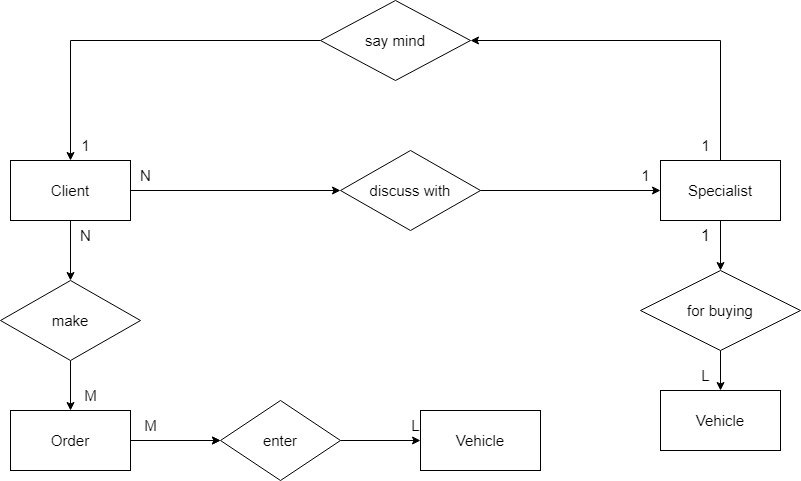

The diagram above was exported from draw.io. Its source (the exported page's mxGraphModel, read from the mxfile embedded in the PNG):
<mxGraphModel dx="835" dy="1949" grid="1" gridSize="10" guides="1" tooltips="1" connect="1" arrows="1" fold="1" page="1" pageScale="1" pageWidth="827" pageHeight="1169" math="0" shadow="0">
  <root>
    <mxCell id="0" />
    <mxCell id="1" parent="0" />
    <mxCell id="QmId7-qoxoB1WZI4K1ZC-6" style="edgeStyle=orthogonalEdgeStyle;rounded=0;orthogonalLoop=1;jettySize=auto;html=1;entryX=0;entryY=0.5;entryDx=0;entryDy=0;" edge="1" parent="1" source="QmId7-qoxoB1WZI4K1ZC-1" target="QmId7-qoxoB1WZI4K1ZC-5">
      <mxGeometry relative="1" as="geometry" />
    </mxCell>
    <mxCell id="QmId7-qoxoB1WZI4K1ZC-15" style="edgeStyle=orthogonalEdgeStyle;rounded=0;orthogonalLoop=1;jettySize=auto;html=1;exitX=0.5;exitY=1;exitDx=0;exitDy=0;entryX=0.5;entryY=0;entryDx=0;entryDy=0;" edge="1" parent="1" source="QmId7-qoxoB1WZI4K1ZC-1" target="QmId7-qoxoB1WZI4K1ZC-14">
      <mxGeometry relative="1" as="geometry" />
    </mxCell>
    <mxCell id="QmId7-qoxoB1WZI4K1ZC-1" value="&lt;font style=&quot;font-size: 15px;&quot;&gt;Client&lt;/font&gt;" style="whiteSpace=wrap;html=1;" vertex="1" parent="1">
      <mxGeometry x="30" y="150" width="120" height="60" as="geometry" />
    </mxCell>
    <mxCell id="QmId7-qoxoB1WZI4K1ZC-2" value="&lt;font style=&quot;font-size: 15px;&quot;&gt;Order&lt;/font&gt;" style="whiteSpace=wrap;html=1;" vertex="1" parent="1">
      <mxGeometry x="30" y="400" width="120" height="60" as="geometry" />
    </mxCell>
    <mxCell id="QmId7-qoxoB1WZI4K1ZC-3" value="&lt;font style=&quot;font-size: 15px;&quot;&gt;Vehicle&lt;/font&gt;" style="whiteSpace=wrap;html=1;" vertex="1" parent="1">
      <mxGeometry x="680" y="380" width="120" height="60" as="geometry" />
    </mxCell>
    <mxCell id="QmId7-qoxoB1WZI4K1ZC-11" style="edgeStyle=orthogonalEdgeStyle;rounded=0;orthogonalLoop=1;jettySize=auto;html=1;exitX=0.5;exitY=1;exitDx=0;exitDy=0;" edge="1" parent="1" source="QmId7-qoxoB1WZI4K1ZC-4" target="QmId7-qoxoB1WZI4K1ZC-10">
      <mxGeometry relative="1" as="geometry" />
    </mxCell>
    <mxCell id="QmId7-qoxoB1WZI4K1ZC-29" style="edgeStyle=orthogonalEdgeStyle;rounded=0;orthogonalLoop=1;jettySize=auto;html=1;entryX=1;entryY=0.5;entryDx=0;entryDy=0;exitX=0.5;exitY=0;exitDx=0;exitDy=0;" edge="1" parent="1" source="QmId7-qoxoB1WZI4K1ZC-4" target="QmId7-qoxoB1WZI4K1ZC-28">
      <mxGeometry relative="1" as="geometry">
        <mxPoint x="750" y="110" as="sourcePoint" />
        <mxPoint x="440" y="30" as="targetPoint" />
        <Array as="points">
          <mxPoint x="740" y="30" />
        </Array>
      </mxGeometry>
    </mxCell>
    <mxCell id="QmId7-qoxoB1WZI4K1ZC-4" value="&lt;font style=&quot;font-size: 15px;&quot;&gt;Specialist&lt;/font&gt;" style="whiteSpace=wrap;html=1;" vertex="1" parent="1">
      <mxGeometry x="680" y="150" width="120" height="60" as="geometry" />
    </mxCell>
    <mxCell id="QmId7-qoxoB1WZI4K1ZC-7" style="edgeStyle=orthogonalEdgeStyle;rounded=0;orthogonalLoop=1;jettySize=auto;html=1;entryX=0;entryY=0.5;entryDx=0;entryDy=0;" edge="1" parent="1" source="QmId7-qoxoB1WZI4K1ZC-5" target="QmId7-qoxoB1WZI4K1ZC-4">
      <mxGeometry relative="1" as="geometry" />
    </mxCell>
    <mxCell id="QmId7-qoxoB1WZI4K1ZC-5" value="&lt;font style=&quot;font-size: 15px;&quot;&gt;discuss with&lt;/font&gt;" style="rhombus;whiteSpace=wrap;html=1;" vertex="1" parent="1">
      <mxGeometry x="360" y="140" width="140" height="80" as="geometry" />
    </mxCell>
    <mxCell id="QmId7-qoxoB1WZI4K1ZC-8" value="&lt;font style=&quot;font-size: 15px;&quot;&gt;N&lt;/font&gt;" style="text;html=1;align=center;verticalAlign=middle;resizable=0;points=[];autosize=1;strokeColor=none;fillColor=none;" vertex="1" parent="1">
      <mxGeometry x="150" y="150" width="30" height="30" as="geometry" />
    </mxCell>
    <mxCell id="QmId7-qoxoB1WZI4K1ZC-9" value="&lt;font style=&quot;font-size: 15px;&quot;&gt;1&lt;/font&gt;" style="text;html=1;align=center;verticalAlign=middle;resizable=0;points=[];autosize=1;strokeColor=none;fillColor=none;" vertex="1" parent="1">
      <mxGeometry x="650" y="150" width="30" height="30" as="geometry" />
    </mxCell>
    <mxCell id="QmId7-qoxoB1WZI4K1ZC-12" style="edgeStyle=orthogonalEdgeStyle;rounded=0;orthogonalLoop=1;jettySize=auto;html=1;entryX=0.5;entryY=0;entryDx=0;entryDy=0;" edge="1" parent="1" source="QmId7-qoxoB1WZI4K1ZC-10" target="QmId7-qoxoB1WZI4K1ZC-3">
      <mxGeometry relative="1" as="geometry" />
    </mxCell>
    <mxCell id="QmId7-qoxoB1WZI4K1ZC-10" value="&lt;font style=&quot;font-size: 15px;&quot;&gt;for buying&lt;/font&gt;" style="rhombus;whiteSpace=wrap;html=1;" vertex="1" parent="1">
      <mxGeometry x="660" y="260" width="160" height="80" as="geometry" />
    </mxCell>
    <mxCell id="QmId7-qoxoB1WZI4K1ZC-13" value="&lt;font style=&quot;font-size: 16px;&quot;&gt;1&lt;/font&gt;" style="text;html=1;align=center;verticalAlign=middle;resizable=0;points=[];autosize=1;strokeColor=none;fillColor=none;" vertex="1" parent="1">
      <mxGeometry x="710" y="210" width="30" height="30" as="geometry" />
    </mxCell>
    <mxCell id="QmId7-qoxoB1WZI4K1ZC-16" style="edgeStyle=orthogonalEdgeStyle;rounded=0;orthogonalLoop=1;jettySize=auto;html=1;exitX=0.5;exitY=1;exitDx=0;exitDy=0;entryX=0.5;entryY=0;entryDx=0;entryDy=0;" edge="1" parent="1" source="QmId7-qoxoB1WZI4K1ZC-14" target="QmId7-qoxoB1WZI4K1ZC-2">
      <mxGeometry relative="1" as="geometry" />
    </mxCell>
    <mxCell id="QmId7-qoxoB1WZI4K1ZC-14" value="&lt;font style=&quot;font-size: 15px;&quot;&gt;make&lt;/font&gt;" style="rhombus;whiteSpace=wrap;html=1;" vertex="1" parent="1">
      <mxGeometry x="20" y="270" width="140" height="80" as="geometry" />
    </mxCell>
    <mxCell id="QmId7-qoxoB1WZI4K1ZC-17" value="&lt;font style=&quot;font-size: 15px;&quot;&gt;N&lt;/font&gt;" style="text;html=1;align=center;verticalAlign=middle;resizable=0;points=[];autosize=1;strokeColor=none;fillColor=none;" vertex="1" parent="1">
      <mxGeometry x="90" y="210" width="30" height="30" as="geometry" />
    </mxCell>
    <mxCell id="QmId7-qoxoB1WZI4K1ZC-18" value="&lt;font style=&quot;font-size: 15px;&quot;&gt;M&lt;/font&gt;" style="text;html=1;align=center;verticalAlign=middle;resizable=0;points=[];autosize=1;strokeColor=none;fillColor=none;" vertex="1" parent="1">
      <mxGeometry x="90" y="370" width="40" height="30" as="geometry" />
    </mxCell>
    <mxCell id="QmId7-qoxoB1WZI4K1ZC-21" value="" style="edgeStyle=orthogonalEdgeStyle;rounded=0;orthogonalLoop=1;jettySize=auto;html=1;entryX=0;entryY=0.5;entryDx=0;entryDy=0;" edge="1" parent="1" target="QmId7-qoxoB1WZI4K1ZC-20">
      <mxGeometry relative="1" as="geometry">
        <mxPoint x="210" y="430" as="sourcePoint" />
      </mxGeometry>
    </mxCell>
    <mxCell id="QmId7-qoxoB1WZI4K1ZC-22" style="edgeStyle=orthogonalEdgeStyle;rounded=0;orthogonalLoop=1;jettySize=auto;html=1;entryX=0;entryY=0.5;entryDx=0;entryDy=0;" edge="1" parent="1" source="QmId7-qoxoB1WZI4K1ZC-20" target="QmId7-qoxoB1WZI4K1ZC-37">
      <mxGeometry relative="1" as="geometry">
        <mxPoint x="450" y="430" as="targetPoint" />
      </mxGeometry>
    </mxCell>
    <mxCell id="QmId7-qoxoB1WZI4K1ZC-24" value="&lt;font style=&quot;font-size: 15px;&quot;&gt;M&lt;/font&gt;" style="text;html=1;align=center;verticalAlign=middle;resizable=0;points=[];autosize=1;strokeColor=none;fillColor=none;" vertex="1" parent="1">
      <mxGeometry x="150" y="400" width="40" height="30" as="geometry" />
    </mxCell>
    <mxCell id="QmId7-qoxoB1WZI4K1ZC-25" value="&lt;font style=&quot;font-size: 15px;&quot;&gt;L&lt;/font&gt;" style="text;html=1;align=center;verticalAlign=middle;resizable=0;points=[];autosize=1;strokeColor=none;fillColor=none;" vertex="1" parent="1">
      <mxGeometry x="710" y="350" width="30" height="30" as="geometry" />
    </mxCell>
    <mxCell id="QmId7-qoxoB1WZI4K1ZC-30" style="edgeStyle=orthogonalEdgeStyle;rounded=0;orthogonalLoop=1;jettySize=auto;html=1;entryX=0.5;entryY=0;entryDx=0;entryDy=0;exitX=0;exitY=0.5;exitDx=0;exitDy=0;" edge="1" parent="1" source="QmId7-qoxoB1WZI4K1ZC-28" target="QmId7-qoxoB1WZI4K1ZC-1">
      <mxGeometry relative="1" as="geometry" />
    </mxCell>
    <mxCell id="QmId7-qoxoB1WZI4K1ZC-28" value="&lt;font style=&quot;font-size: 15px;&quot;&gt;say mind&lt;/font&gt;" style="rhombus;whiteSpace=wrap;html=1;" vertex="1" parent="1">
      <mxGeometry x="340" y="-10" width="150" height="80" as="geometry" />
    </mxCell>
    <mxCell id="QmId7-qoxoB1WZI4K1ZC-31" value="&lt;font style=&quot;font-size: 15px;&quot;&gt;1&lt;/font&gt;" style="text;html=1;align=center;verticalAlign=middle;resizable=0;points=[];autosize=1;strokeColor=none;fillColor=none;" vertex="1" parent="1">
      <mxGeometry x="710" y="120" width="30" height="30" as="geometry" />
    </mxCell>
    <mxCell id="QmId7-qoxoB1WZI4K1ZC-32" value="&lt;font style=&quot;font-size: 15px;&quot;&gt;1&lt;/font&gt;" style="text;html=1;align=center;verticalAlign=middle;resizable=0;points=[];autosize=1;strokeColor=none;fillColor=none;" vertex="1" parent="1">
      <mxGeometry x="90" y="120" width="30" height="30" as="geometry" />
    </mxCell>
    <mxCell id="QmId7-qoxoB1WZI4K1ZC-33" value="" style="edgeStyle=orthogonalEdgeStyle;rounded=0;orthogonalLoop=1;jettySize=auto;html=1;" edge="1" parent="1" source="QmId7-qoxoB1WZI4K1ZC-2" target="QmId7-qoxoB1WZI4K1ZC-20">
      <mxGeometry relative="1" as="geometry">
        <mxPoint x="320" y="430" as="targetPoint" />
        <mxPoint x="150" y="430" as="sourcePoint" />
      </mxGeometry>
    </mxCell>
    <mxCell id="QmId7-qoxoB1WZI4K1ZC-20" value="&lt;font style=&quot;font-size: 15px;&quot;&gt;enter&lt;/font&gt;" style="rhombus;whiteSpace=wrap;html=1;" vertex="1" parent="1">
      <mxGeometry x="240" y="390" width="120" height="80" as="geometry" />
    </mxCell>
    <mxCell id="QmId7-qoxoB1WZI4K1ZC-36" value="&lt;font style=&quot;font-size: 15px;&quot;&gt;L&lt;/font&gt;" style="text;html=1;align=center;verticalAlign=middle;resizable=0;points=[];autosize=1;strokeColor=none;fillColor=none;" vertex="1" parent="1">
      <mxGeometry x="420" y="400" width="30" height="30" as="geometry" />
    </mxCell>
    <mxCell id="QmId7-qoxoB1WZI4K1ZC-37" value="&lt;font style=&quot;font-size: 15px;&quot;&gt;Vehicle&lt;/font&gt;" style="whiteSpace=wrap;html=1;" vertex="1" parent="1">
      <mxGeometry x="440" y="400" width="120" height="60" as="geometry" />
    </mxCell>
  </root>
</mxGraphModel>